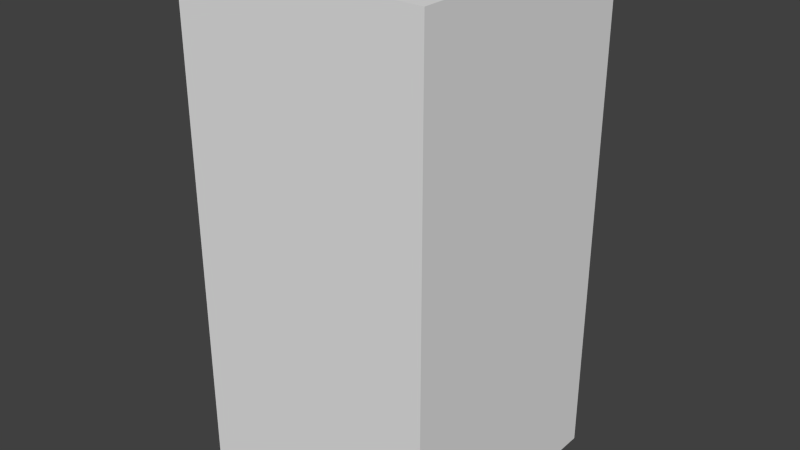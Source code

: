 # Source: brownArrowEight.blend  (saved by Blender 2.68.0; exported with 4.5.12 LTS)
import bpy
from mathutils import Matrix  # noqa: F401  (used for matrix-valued properties, if any)

bpy.ops.wm.read_factory_settings(use_empty=True)
scene = bpy.context.scene
scene.name = 'Scene'

# ---- collections
col_collection_1 = bpy.data.collections.new('Collection 1'); scene.collection.children.link(col_collection_1)

# ---- world
world_world = bpy.data.worlds.new('World'); scene.world = world_world
world_world.color = (0.05088, 0.05088, 0.05088)
world_world.use_sun_shadow = False
world_world.sun_shadow_jitter_overblur = 0.0
world_world.cycles.sampling_method = 'MANUAL'
world_world.cycles.sample_map_resolution = 256

# ---- meshes
me_brownarroweight = bpy.data.meshes.new('brownArrowEight')
me_brownarroweight.from_pydata([(-0.5, -0.5, -1.0), (-0.5, 0.5, -1.0), (0.5, 0.5, -1.0), (0.5, -0.5, -1.0), (-0.5, -0.5, 1.0), (-0.5, 0.5, 1.0), (0.5, 0.5, 1.0), (0.5, -0.5, 1.0)], [], [(4, 5, 1, 0), (5, 6, 2, 1), (6, 7, 3, 2), (7, 4, 0, 3), (0, 1, 2, 3), (7, 6, 5, 4)])
me_brownarroweight.use_remesh_preserve_volume = False
me_brownarroweight.use_remesh_preserve_attributes = False
me_brownarroweight.use_mirror_vertex_groups = False
me_brownarroweight.update()

# ---- objects
ob_brownarroweight = bpy.data.objects.new('brownArrowEight', me_brownarroweight)

# ---- transforms, parenting, visibility, modifiers, constraints
ob_brownarroweight.location = (0.0, 0.0, 0.0)
ob_brownarroweight.lineart.crease_threshold = 0.0

# ---- collection membership
col_collection_1.objects.link(ob_brownarroweight)

# ---- scene / render settings (as saved in the file)
scene.frame_start = 1; scene.frame_end = 250; scene.frame_set(1)
scene.render.engine = 'BLENDER_EEVEE_NEXT'
scene.render.image_settings.color_mode = 'RGB'
scene.render.image_settings.compression = 90
scene.render.resolution_percentage = 50
scene.render.dither_intensity = 0.0
scene.cycles.use_denoising = False
scene.cycles.samples = 10
scene.cycles.sampling_pattern = 'TABULATED_SOBOL'
scene.cycles.light_sampling_threshold = 0.0
scene.cycles.use_adaptive_sampling = False
scene.cycles.use_light_tree = False
scene.cycles.blur_glossy = 0.0
scene.cycles.volume_bounces = 1
scene.cycles.pixel_filter_type = 'GAUSSIAN'
scene.cycles.sample_clamp_indirect = 0.0
scene.view_settings.view_transform = 'Standard'
bpy.context.view_layer.update()

# ---- added for rendering (the .blend has no active camera and no usable light): camera, sun
cam_auto = bpy.data.cameras.new('AutoCamera')
cam_auto.lens = 50.0
cam_auto.sensor_width = 36.0
cam_auto.clip_end = 1000.0
ob_auto_camera = bpy.data.objects.new('AutoCamera', cam_auto)
scene.collection.objects.link(ob_auto_camera)
ob_auto_camera.location = (2.26633, -2.71959, 1.81306)
ob_auto_camera.rotation_euler = (1.09748, -7.21219e-08, 0.694738)
scene.camera = ob_auto_camera
light_auto_sun = bpy.data.lights.new('AutoSun', 'SUN')
light_auto_sun.energy = 3.0
light_auto_sun.angle = 0.0523599
ob_auto_sun = bpy.data.objects.new('AutoSun', light_auto_sun)
scene.collection.objects.link(ob_auto_sun)
ob_auto_sun.rotation_euler = (0.872665, 0.174533, 0.523599)
bpy.context.view_layer.update()

